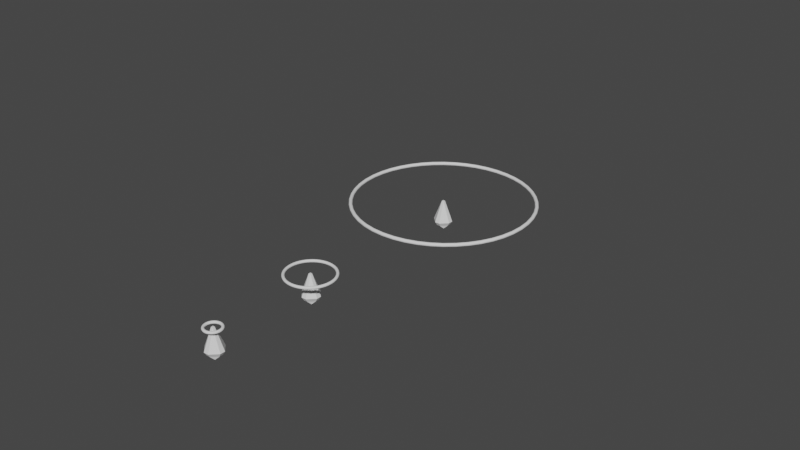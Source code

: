 # Source: Ringe_zur_Groessenauswahl.blend  (saved by Blender 2.90.8; exported with 4.5.12 LTS)
import bpy
from mathutils import Matrix  # noqa: F401  (used for matrix-valued properties, if any)

bpy.ops.wm.read_factory_settings(use_empty=True)
scene = bpy.context.scene
scene.name = 'Scene'

# ---- collections
col_collection = bpy.data.collections.new('Collection'); scene.collection.children.link(col_collection)

# ---- world
world_world = bpy.data.worlds.new('World'); scene.world = world_world
world_world.use_nodes = True; world_world.node_tree.nodes.clear()
_N = world_world.node_tree.nodes; _L = world_world.node_tree.links
n0 = _N.new('ShaderNodeOutputWorld'); n0.name = 'World Output'; n0.location = (300, 300)
n1 = _N.new('ShaderNodeBackground'); n1.name = 'Background'; n1.location = (10, 300)
n1.inputs[0].default_value = (0.05088, 0.05088, 0.05088, 1.0)
_L.new(n1.outputs[0], n0.inputs[0])
n0.is_active_output = True
world_world.color = (0.05088, 0.05088, 0.05088)
world_world.use_sun_shadow = False
world_world.sun_shadow_jitter_overblur = 0.0

# ---- meshes
me_cube_001 = bpy.data.meshes.new('Cube.001')
me_cube_001.from_pydata([(-0.1626, -0.1243, -0.6269), (-0.06897, -1.508, -0.06897), (-0.6269, -0.1243, -0.1626), (-0.06897, -1.508, 0.06897), (-0.1626, -0.1243, 0.6269), (-0.6269, -0.1243, 0.1626), (-0.1243, 0.1243, -0.479), (-0.479, 0.1243, -0.1243), (-0.2594, 0.3434, -0.2594), (-0.1243, 0.1243, 0.479), (-0.2594, 0.3434, 0.2594), (-0.479, 0.1243, 0.1243), (0.1626, -0.1243, -0.6269), (0.6269, -0.1243, -0.1626), (0.06897, -1.508, -0.06897), (0.1626, -0.1243, 0.6269), (0.06897, -1.508, 0.06897), (0.6269, -0.1243, 0.1626), (0.1243, 0.1243, -0.479), (0.2594, 0.3434, -0.2594), (0.479, 0.1243, -0.1243), (0.1243, 0.1243, 0.479), (0.479, 0.1243, 0.1243), (0.2594, 0.3434, 0.2594)], [], [(14, 16, 3, 1), (20, 22, 17, 13), (21, 9, 4, 15), (2, 5, 11, 7), (8, 10, 23, 19), (0, 1, 2), (3, 4, 5), (6, 7, 8), (9, 10, 11), (12, 13, 14), (15, 16, 17), (18, 19, 20), (21, 22, 23), (6, 0, 2, 7), (1, 3, 5, 2), (4, 9, 11, 5), (10, 8, 7, 11), (18, 6, 8, 19), (9, 21, 23, 10), (22, 20, 19, 23), (12, 18, 20, 13), (21, 15, 17, 22), (16, 14, 13, 17), (0, 12, 14, 1), (15, 4, 3, 16), (6, 18, 12, 0)])
_uv = me_cube_001.uv_layers.new(name='UVMap')
_uv.uv.foreach_set('vector', [0.4676, 0.8426, 0.5324, 0.8426, 0.5324, 0.9074, 0.4676, 0.9074, 0.4676, 0.5926, 0.5324, 0.5926, 0.5324, 0.6574, 0.4676, 0.6574, 0.7176, 0.5926, 0.7824, 0.5926, 0.7824, 0.6574, 0.7176, 0.6574, 0.4676, 0.09258, 0.5324, 0.09258, 0.5324, 0.1574, 0.4676, 0.1574, 0.4676, 0.3426, 0.5324, 0.3426, 0.5324, 0.4074, 0.4676, 0.4074, 0.2176, 0.6574, 0.2176, 0.75, 0.125, 0.6574, 0.5324, 0.9074, 0.625, 0.9074, 0.5324, 1.0, 0.2176, 0.5926, 0.125, 0.5926, 0.2176, 0.5, 0.625, 0.3426, 0.625, 0.3426, 0.5324, 0.25, 0.2824, 0.6574, 0.375, 0.6574, 0.2824, 0.75, 0.625, 0.8426, 0.625, 0.8426, 0.5324, 0.75, 0.2824, 0.5926, 0.2824, 0.5, 0.375, 0.5926, 0.625, 0.5926, 0.625, 0.5926, 0.5324, 0.5, 0.2176, 0.5926, 0.2176, 0.6574, 0.125, 0.6574, 0.125, 0.5926, 0.4676, 0.0, 0.5324, 0.0, 0.5324, 0.09258, 0.4676, 0.09258, 0.625, 0.09258, 0.625, 0.1574, 0.5324, 0.1574, 0.5324, 0.09258, 0.5324, 0.3426, 0.4676, 0.3426, 0.4676, 0.1574, 0.5324, 0.1574, 0.2824, 0.5926, 0.2176, 0.5926, 0.2176, 0.5, 0.2824, 0.5, 0.625, 0.3426, 0.625, 0.4074, 0.5324, 0.4074, 0.5324, 0.3426, 0.5324, 0.5926, 0.4676, 0.5926, 0.4676, 0.4074, 0.5324, 0.4074, 0.2824, 0.6574, 0.2824, 0.5926, 0.4676, 0.5926, 0.4676, 0.6574, 0.7176, 0.5926, 0.7176, 0.6574, 0.5324, 0.6574, 0.5324, 0.5926, 0.5324, 0.8426, 0.4676, 0.8426, 0.4676, 0.6574, 0.5324, 0.6574, 0.2176, 0.6574, 0.2824, 0.6574, 0.2824, 0.75, 0.2176, 0.75, 0.625, 0.8426, 0.625, 0.9074, 0.5324, 0.9074, 0.5324, 0.8426, 0.2176, 0.5926, 0.2824, 0.5926, 0.2824, 0.6574, 0.2176, 0.6574])
me_cube_001.use_remesh_fix_poles = True
me_cube_001.use_remesh_preserve_attributes = False
me_cube_001.use_mirror_vertex_groups = False
me_cube_001.update()
me_cube_003 = bpy.data.meshes.new('Cube.003')
me_cube_003.from_pydata([(-0.1626, -0.1243, -0.6269), (-0.06897, -1.508, -0.06897), (-0.6269, -0.1243, -0.1626), (-0.06897, -1.508, 0.06897), (-0.1626, -0.1243, 0.6269), (-0.6269, -0.1243, 0.1626), (-0.1243, 0.1243, -0.479), (-0.479, 0.1243, -0.1243), (-0.2594, 0.3434, -0.2594), (-0.1243, 0.1243, 0.479), (-0.2594, 0.3434, 0.2594), (-0.479, 0.1243, 0.1243), (0.1626, -0.1243, -0.6269), (0.6269, -0.1243, -0.1626), (0.06897, -1.508, -0.06897), (0.1626, -0.1243, 0.6269), (0.06897, -1.508, 0.06897), (0.6269, -0.1243, 0.1626), (0.1243, 0.1243, -0.479), (0.2594, 0.3434, -0.2594), (0.479, 0.1243, -0.1243), (0.1243, 0.1243, 0.479), (0.479, 0.1243, 0.1243), (0.2594, 0.3434, 0.2594)], [], [(14, 16, 3, 1), (20, 22, 17, 13), (21, 9, 4, 15), (2, 5, 11, 7), (8, 10, 23, 19), (0, 1, 2), (3, 4, 5), (6, 7, 8), (9, 10, 11), (12, 13, 14), (15, 16, 17), (18, 19, 20), (21, 22, 23), (6, 0, 2, 7), (1, 3, 5, 2), (4, 9, 11, 5), (10, 8, 7, 11), (18, 6, 8, 19), (9, 21, 23, 10), (22, 20, 19, 23), (12, 18, 20, 13), (21, 15, 17, 22), (16, 14, 13, 17), (0, 12, 14, 1), (15, 4, 3, 16), (6, 18, 12, 0)])
_uv = me_cube_003.uv_layers.new(name='UVMap')
_uv.uv.foreach_set('vector', [0.4676, 0.8426, 0.5324, 0.8426, 0.5324, 0.9074, 0.4676, 0.9074, 0.4676, 0.5926, 0.5324, 0.5926, 0.5324, 0.6574, 0.4676, 0.6574, 0.7176, 0.5926, 0.7824, 0.5926, 0.7824, 0.6574, 0.7176, 0.6574, 0.4676, 0.09258, 0.5324, 0.09258, 0.5324, 0.1574, 0.4676, 0.1574, 0.4676, 0.3426, 0.5324, 0.3426, 0.5324, 0.4074, 0.4676, 0.4074, 0.2176, 0.6574, 0.2176, 0.75, 0.125, 0.6574, 0.5324, 0.9074, 0.625, 0.9074, 0.5324, 1.0, 0.2176, 0.5926, 0.125, 0.5926, 0.2176, 0.5, 0.625, 0.3426, 0.625, 0.3426, 0.5324, 0.25, 0.2824, 0.6574, 0.375, 0.6574, 0.2824, 0.75, 0.625, 0.8426, 0.625, 0.8426, 0.5324, 0.75, 0.2824, 0.5926, 0.2824, 0.5, 0.375, 0.5926, 0.625, 0.5926, 0.625, 0.5926, 0.5324, 0.5, 0.2176, 0.5926, 0.2176, 0.6574, 0.125, 0.6574, 0.125, 0.5926, 0.4676, 0.0, 0.5324, 0.0, 0.5324, 0.09258, 0.4676, 0.09258, 0.625, 0.09258, 0.625, 0.1574, 0.5324, 0.1574, 0.5324, 0.09258, 0.5324, 0.3426, 0.4676, 0.3426, 0.4676, 0.1574, 0.5324, 0.1574, 0.2824, 0.5926, 0.2176, 0.5926, 0.2176, 0.5, 0.2824, 0.5, 0.625, 0.3426, 0.625, 0.4074, 0.5324, 0.4074, 0.5324, 0.3426, 0.5324, 0.5926, 0.4676, 0.5926, 0.4676, 0.4074, 0.5324, 0.4074, 0.2824, 0.6574, 0.2824, 0.5926, 0.4676, 0.5926, 0.4676, 0.6574, 0.7176, 0.5926, 0.7176, 0.6574, 0.5324, 0.6574, 0.5324, 0.5926, 0.5324, 0.8426, 0.4676, 0.8426, 0.4676, 0.6574, 0.5324, 0.6574, 0.2176, 0.6574, 0.2824, 0.6574, 0.2824, 0.75, 0.2176, 0.75, 0.625, 0.8426, 0.625, 0.9074, 0.5324, 0.9074, 0.5324, 0.8426, 0.2176, 0.5926, 0.2824, 0.5926, 0.2824, 0.6574, 0.2176, 0.6574])
me_cube_003.use_remesh_fix_poles = True
me_cube_003.use_remesh_preserve_attributes = False
me_cube_003.use_mirror_vertex_groups = False
me_cube_003.update()
me_cube_004 = bpy.data.meshes.new('Cube.004')
me_cube_004.from_pydata([(-0.1626, -0.1243, -0.6269), (-0.06897, -1.508, -0.06897), (-0.6269, -0.1243, -0.1626), (-0.06897, -1.508, 0.06897), (-0.1626, -0.1243, 0.6269), (-0.6269, -0.1243, 0.1626), (-0.1243, 0.1243, -0.479), (-0.479, 0.1243, -0.1243), (-0.2594, 0.3434, -0.2594), (-0.1243, 0.1243, 0.479), (-0.2594, 0.3434, 0.2594), (-0.479, 0.1243, 0.1243), (0.1626, -0.1243, -0.6269), (0.6269, -0.1243, -0.1626), (0.06897, -1.508, -0.06897), (0.1626, -0.1243, 0.6269), (0.06897, -1.508, 0.06897), (0.6269, -0.1243, 0.1626), (0.1243, 0.1243, -0.479), (0.2594, 0.3434, -0.2594), (0.479, 0.1243, -0.1243), (0.1243, 0.1243, 0.479), (0.479, 0.1243, 0.1243), (0.2594, 0.3434, 0.2594)], [], [(14, 16, 3, 1), (20, 22, 17, 13), (21, 9, 4, 15), (2, 5, 11, 7), (8, 10, 23, 19), (0, 1, 2), (3, 4, 5), (6, 7, 8), (9, 10, 11), (12, 13, 14), (15, 16, 17), (18, 19, 20), (21, 22, 23), (6, 0, 2, 7), (1, 3, 5, 2), (4, 9, 11, 5), (10, 8, 7, 11), (18, 6, 8, 19), (9, 21, 23, 10), (22, 20, 19, 23), (12, 18, 20, 13), (21, 15, 17, 22), (16, 14, 13, 17), (0, 12, 14, 1), (15, 4, 3, 16), (6, 18, 12, 0)])
_uv = me_cube_004.uv_layers.new(name='UVMap')
_uv.uv.foreach_set('vector', [0.4676, 0.8426, 0.5324, 0.8426, 0.5324, 0.9074, 0.4676, 0.9074, 0.4676, 0.5926, 0.5324, 0.5926, 0.5324, 0.6574, 0.4676, 0.6574, 0.7176, 0.5926, 0.7824, 0.5926, 0.7824, 0.6574, 0.7176, 0.6574, 0.4676, 0.09258, 0.5324, 0.09258, 0.5324, 0.1574, 0.4676, 0.1574, 0.4676, 0.3426, 0.5324, 0.3426, 0.5324, 0.4074, 0.4676, 0.4074, 0.2176, 0.6574, 0.2176, 0.75, 0.125, 0.6574, 0.5324, 0.9074, 0.625, 0.9074, 0.5324, 1.0, 0.2176, 0.5926, 0.125, 0.5926, 0.2176, 0.5, 0.625, 0.3426, 0.625, 0.3426, 0.5324, 0.25, 0.2824, 0.6574, 0.375, 0.6574, 0.2824, 0.75, 0.625, 0.8426, 0.625, 0.8426, 0.5324, 0.75, 0.2824, 0.5926, 0.2824, 0.5, 0.375, 0.5926, 0.625, 0.5926, 0.625, 0.5926, 0.5324, 0.5, 0.2176, 0.5926, 0.2176, 0.6574, 0.125, 0.6574, 0.125, 0.5926, 0.4676, 0.0, 0.5324, 0.0, 0.5324, 0.09258, 0.4676, 0.09258, 0.625, 0.09258, 0.625, 0.1574, 0.5324, 0.1574, 0.5324, 0.09258, 0.5324, 0.3426, 0.4676, 0.3426, 0.4676, 0.1574, 0.5324, 0.1574, 0.2824, 0.5926, 0.2176, 0.5926, 0.2176, 0.5, 0.2824, 0.5, 0.625, 0.3426, 0.625, 0.4074, 0.5324, 0.4074, 0.5324, 0.3426, 0.5324, 0.5926, 0.4676, 0.5926, 0.4676, 0.4074, 0.5324, 0.4074, 0.2824, 0.6574, 0.2824, 0.5926, 0.4676, 0.5926, 0.4676, 0.6574, 0.7176, 0.5926, 0.7176, 0.6574, 0.5324, 0.6574, 0.5324, 0.5926, 0.5324, 0.8426, 0.4676, 0.8426, 0.4676, 0.6574, 0.5324, 0.6574, 0.2176, 0.6574, 0.2824, 0.6574, 0.2824, 0.75, 0.2176, 0.75, 0.625, 0.8426, 0.625, 0.9074, 0.5324, 0.9074, 0.5324, 0.8426, 0.2176, 0.5926, 0.2824, 0.5926, 0.2824, 0.6574, 0.2176, 0.6574])
me_cube_004.use_remesh_fix_poles = True
me_cube_004.use_remesh_preserve_attributes = False
me_cube_004.use_mirror_vertex_groups = False
me_cube_004.update()

# ---- curves / text
cu_beziercircle_003 = bpy.data.curves.new('BezierCircle.003', 'CURVE')
cu_beziercircle_003.dimensions = '3D'
_sp = cu_beziercircle_003.splines.new('BEZIER'); _sp.bezier_points.add(3)
_sp.bezier_points.foreach_set('co', [-0.02732, 0.0, 0.0, 0.0, 0.02732, 0.0, 0.02732, 0.0, 0.0, 0.0, -0.02732, 0.0])
_sp.bezier_points.foreach_set('handle_left', [-0.02732, -0.01509, 0.0, -0.01509, 0.02732, 0.0, 0.02732, 0.01509, 0.0, 0.01509, -0.02732, 0.0])
_sp.bezier_points.foreach_set('handle_right', [-0.02732, 0.01509, 0.0, 0.01509, 0.02732, 0.0, 0.02732, -0.01509, 0.0, -0.01509, -0.02732, 0.0])
for _p, _l, _r in zip(_sp.bezier_points, ['AUTO', 'AUTO', 'AUTO', 'AUTO'], ['AUTO', 'AUTO', 'AUTO', 'AUTO']): _p.handle_left_type = _l; _p.handle_right_type = _r
_sp.bezier_points.foreach_set('radius', [0.02732, 0.02732, 0.02732, 0.02732])
_sp.order_u = 0
_sp.order_v = 0
_sp.use_cyclic_u = True
cu_beziercircle_003.use_path = True
cu_beziercircle_003.use_path_clamp = True
cu_beziercircle_003.bevel_depth = 0.02
cu_beziercircle_003.fill_mode = 'FULL'
cu_beziercircle_002 = bpy.data.curves.new('BezierCircle.002', 'CURVE')
cu_beziercircle_002.dimensions = '3D'
_sp = cu_beziercircle_002.splines.new('BEZIER'); _sp.bezier_points.add(3)
_sp.bezier_points.foreach_set('co', [-0.001691, 0.0, 0.0, 0.0, 0.001691, 0.0, 0.001691, 0.0, 0.0, 0.0, -0.001691, 0.0])
_sp.bezier_points.foreach_set('handle_left', [-0.001691, -0.0009335, 0.0, -0.0009335, 0.001691, 0.0, 0.001691, 0.0009335, 0.0, 0.0009335, -0.001691, 0.0])
_sp.bezier_points.foreach_set('handle_right', [-0.001691, 0.0009335, 0.0, 0.0009335, 0.001691, 0.0, 0.001691, -0.0009335, 0.0, -0.0009335, -0.001691, 0.0])
for _p, _l, _r in zip(_sp.bezier_points, ['AUTO', 'AUTO', 'AUTO', 'AUTO'], ['AUTO', 'AUTO', 'AUTO', 'AUTO']): _p.handle_left_type = _l; _p.handle_right_type = _r
_sp.bezier_points.foreach_set('radius', [0.001691, 0.001691, 0.001691, 0.001691])
_sp.order_u = 0
_sp.order_v = 0
_sp.use_cyclic_u = True
cu_beziercircle_002.use_path = True
cu_beziercircle_002.use_path_clamp = True
cu_beziercircle_002.bevel_depth = 0.17
cu_beziercircle_002.fill_mode = 'FULL'
cu_beziercircle = bpy.data.curves.new('BezierCircle', 'CURVE')
cu_beziercircle.dimensions = '3D'
_sp = cu_beziercircle.splines.new('BEZIER'); _sp.bezier_points.add(3)
_sp.bezier_points.foreach_set('co', [-0.008552, 0.0, 0.0, 0.0, 0.008552, 0.0, 0.008552, 0.0, 0.0, 0.0, -0.008552, 0.0])
_sp.bezier_points.foreach_set('handle_left', [-0.008552, -0.004722, 0.0, -0.004722, 0.008552, 0.0, 0.008552, 0.004722, 0.0, 0.004722, -0.008552, 0.0])
_sp.bezier_points.foreach_set('handle_right', [-0.008552, 0.004722, 0.0, 0.004722, 0.008552, 0.0, 0.008552, -0.004722, 0.0, -0.004722, -0.008552, 0.0])
for _p, _l, _r in zip(_sp.bezier_points, ['AUTO', 'AUTO', 'AUTO', 'AUTO'], ['AUTO', 'AUTO', 'AUTO', 'AUTO']): _p.handle_left_type = _l; _p.handle_right_type = _r
_sp.bezier_points.foreach_set('radius', [0.008552, 0.008552, 0.008552, 0.008552])
_sp.order_u = 0
_sp.order_v = 0
_sp.use_cyclic_u = True
cu_beziercircle.use_path = True
cu_beziercircle.use_path_clamp = True
cu_beziercircle.bevel_depth = 0.06
cu_beziercircle.fill_mode = 'FULL'

# ---- objects
ob_gross_auswahl = bpy.data.objects.new('Gross_Auswahl', cu_beziercircle_003)
ob_klein_auswahl = bpy.data.objects.new('klein_Auswahl', cu_beziercircle_002)
ob_mittel_auswahl = bpy.data.objects.new('Mittel_Auswahl', cu_beziercircle)
ob_spitze = bpy.data.objects.new('Spitze', me_cube_001)
ob_spitze_001 = bpy.data.objects.new('Spitze.001', me_cube_003)
ob_spitze_002 = bpy.data.objects.new('Spitze.002', me_cube_004)

# ---- transforms, parenting, visibility, modifiers, constraints
ob_gross_auswahl.location = (0.0, 0.0, 0.0)
ob_gross_auswahl.scale = (1.94, 1.94, 1.94)
ob_gross_auswahl.lineart.crease_threshold = 0.0
ob_klein_auswahl.location = (0.0, -0.1742, 0.0)
ob_klein_auswahl.scale = (2.748, 2.748, 2.748)
ob_klein_auswahl.lineart.crease_threshold = 0.0
ob_mittel_auswahl.location = (0.0, -0.1092, 0.0)
ob_mittel_auswahl.scale = (1.613, 1.613, 1.613)
ob_mittel_auswahl.lineart.crease_threshold = 0.0
ob_spitze.parent = ob_gross_auswahl
ob_spitze.matrix_parent_inverse = Matrix(((18.86, -0.0, -0.0, -0.0), (-0.0, 18.86, 0.0, 1.0), (-0.0, -0.0, 18.86, -0.0), (-0.0, 0.0, -0.0, 1.0)))
ob_spitze.location = (0.0, 0.0, -0.01283)
ob_spitze.rotation_euler = (-1.571, 0.0, 0.0)
ob_spitze.scale = (0.008755, 0.008755, 0.008755)
ob_spitze.lineart.crease_threshold = 0.0
ob_spitze_001.parent = ob_mittel_auswahl
ob_spitze_001.matrix_parent_inverse = Matrix(((72.49, -0.0, -0.0, -0.0), (-0.0, 72.49, 0.0, 7.524), (-0.0, -0.0, 72.49, -0.0), (-0.0, 0.0, -0.0, 1.0)))
ob_spitze_001.location = (0.0, -0.09, -0.01283)
ob_spitze_001.rotation_euler = (-1.571, 0.0, 0.0)
ob_spitze_001.scale = (0.008755, 0.008755, 0.008755)
ob_spitze_001.lineart.crease_threshold = 0.0
ob_spitze_002.parent = ob_klein_auswahl
ob_spitze_002.matrix_parent_inverse = Matrix(((215.2, -0.0, -0.0, -0.0), (-0.0, 215.2, 0.0, 28.98), (-0.0, -0.0, 215.2, -0.0), (-0.0, 0.0, -0.0, 1.0)))
ob_spitze_002.location = (0.0, -0.13, -0.01283)
ob_spitze_002.rotation_euler = (-1.571, 0.0, 0.0)
ob_spitze_002.scale = (0.008755, 0.008755, 0.008755)
ob_spitze_002.lineart.crease_threshold = 0.0

# ---- collection membership
col_collection.objects.link(ob_gross_auswahl)
col_collection.objects.link(ob_klein_auswahl)
col_collection.objects.link(ob_mittel_auswahl)
col_collection.objects.link(ob_spitze)
col_collection.objects.link(ob_spitze_001)
col_collection.objects.link(ob_spitze_002)

# ---- scene / render settings (as saved in the file)
scene.frame_start = 1; scene.frame_end = 250; scene.frame_set(1)
scene.render.engine = 'BLENDER_EEVEE_NEXT'
scene.cycles.use_denoising = False
scene.cycles.samples = 128
scene.cycles.sampling_pattern = 'TABULATED_SOBOL'
scene.cycles.use_adaptive_sampling = False
scene.cycles.use_light_tree = False
scene.view_settings.view_transform = 'Filmic'
bpy.context.view_layer.update()

# ---- added for rendering (the .blend has no active camera and no usable light): camera, sun
cam_auto = bpy.data.cameras.new('AutoCamera')
cam_auto.lens = 50.0
cam_auto.sensor_width = 36.0
cam_auto.clip_end = 1000.0
ob_auto_camera = bpy.data.objects.new('AutoCamera', cam_auto)
scene.collection.objects.link(ob_auto_camera)
ob_auto_camera.location = (0.346196, -0.454153, 0.276957)
ob_auto_camera.rotation_euler = (1.09748, -7.21219e-08, 0.694738)
scene.camera = ob_auto_camera
light_auto_sun = bpy.data.lights.new('AutoSun', 'SUN')
light_auto_sun.energy = 3.0
light_auto_sun.angle = 0.0523599
ob_auto_sun = bpy.data.objects.new('AutoSun', light_auto_sun)
scene.collection.objects.link(ob_auto_sun)
ob_auto_sun.rotation_euler = (0.872665, 0.174533, 0.523599)
bpy.context.view_layer.update()
